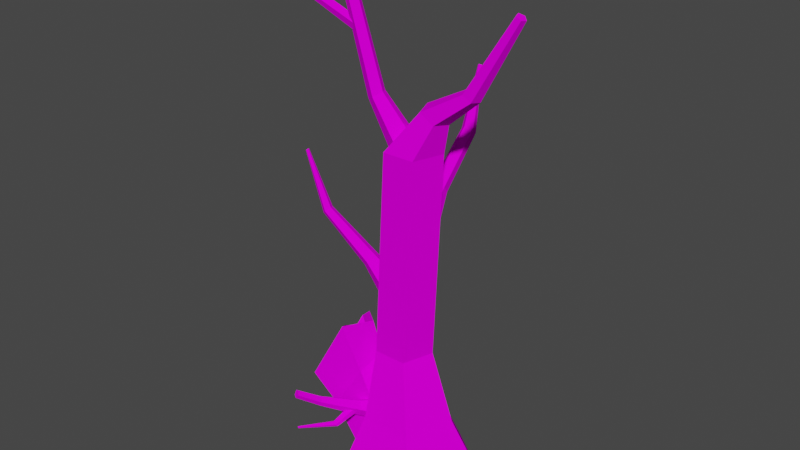 # Source: 02DeadTree.blend  (saved by Blender 2.91.10; exported with 4.5.12 LTS)
import bpy
from mathutils import Matrix  # noqa: F401  (used for matrix-valued properties, if any)

bpy.ops.wm.read_factory_settings(use_empty=True)
scene = bpy.context.scene
scene.name = 'Scene'

# ---- collections
col_collection = bpy.data.collections.new('Collection'); scene.collection.children.link(col_collection)

# ---- images (referenced by path relative to the original .blend; pixels are not part of the script)
import os
ASSET_DIR = os.environ.get("B2B_ASSET_DIR", "")  # directory of the original .blend (textures are referenced by path, not embedded)
HERE = os.path.dirname(os.path.abspath(__file__))  # packed textures are extracted next to this script under _unpacked/

def load_image(name, relpath, width, height, colorspace="sRGB"):
    """Load a texture the original file referenced (path relative to the .blend, or extracted next to this script)."""
    p = next((c for c in (os.path.join(HERE, relpath), os.path.join(ASSET_DIR, relpath)) if relpath and os.path.exists(c)), "")
    if p:
        img = bpy.data.images.load(p, check_existing=True)
        img.name = name
    else:  # same state as the original file: an image datablock whose file is absent (Cycles renders it pink)
        img = bpy.data.images.new(name, width, height)
        img.source = "FILE"
        img.filepath = "//" + (relpath or name)
    img.colorspace_settings.name = colorspace
    return img
img_image_png = load_image('image.png', 'image.png', 1024, 1024, 'sRGB')

# ---- materials (node trees are filled in below, after node groups)
mat_poly_low_tree_pack = bpy.data.materials.new('Poly_low_Tree_Pack')
mat_poly_low_tree_pack.use_transparent_shadow = False
mat_poly_low_tree_pack.roughness = 0.5
mat_poly_low_tree_pack.specular_intensity = 0.0

# ---- material node trees
mat_poly_low_tree_pack.use_nodes = True; mat_poly_low_tree_pack.node_tree.nodes.clear()
_N = mat_poly_low_tree_pack.node_tree.nodes; _L = mat_poly_low_tree_pack.node_tree.links
n0 = _N.new('ShaderNodeBsdfPrincipled'); n0.name = 'Principled BSDF'; n0.location = (10, 300)
n0.distribution = 'GGX'
n0.subsurface_method = 'BURLEY'
n0.inputs[3].default_value = 1.45
n0.inputs[13].default_value = 0.0
n0.inputs[27].default_value = (0.0, 0.0, 0.0, 1.0)
n0.inputs[28].default_value = 1.0
n1 = _N.new('ShaderNodeOutputMaterial'); n1.name = 'Material Output'; n1.location = (300, 300)
n2 = _N.new('ShaderNodeNormalMap'); n2.name = 'Normal Map'; n2.location = (-300, -300)
n2.label = 'Normal/Map'
n2.inputs[0].default_value = 0.0
n3 = _N.new('ShaderNodeTexImage'); n3.name = 'Image Texture'; n3.location = (-300, 600)
n3.image = img_image_png
_L.new(n0.outputs[0], n1.inputs[0])
_L.new(n2.outputs[0], n0.inputs[5])
_L.new(n3.outputs[0], n0.inputs[0])
n1.is_active_output = True

# ---- world
world_world = bpy.data.worlds.new('World'); scene.world = world_world
world_world.use_nodes = True; world_world.node_tree.nodes.clear()
_N = world_world.node_tree.nodes; _L = world_world.node_tree.links
n0 = _N.new('ShaderNodeOutputWorld'); n0.name = 'World Output'; n0.location = (300, 300)
n1 = _N.new('ShaderNodeBackground'); n1.name = 'Background'; n1.location = (10, 300)
n1.inputs[0].default_value = (0.05088, 0.05088, 0.05088, 1.0)
_L.new(n1.outputs[0], n0.inputs[0])
n0.is_active_output = True
world_world.color = (0.05088, 0.05088, 0.05088)
world_world.use_sun_shadow = False
world_world.sun_shadow_jitter_overblur = 0.0

# ---- meshes
me_cylinder_022 = bpy.data.meshes.new('Cylinder.022')
me_cylinder_022.from_pydata([(-1.954, -0.0005364, -56.69), (-1.954, 252.8, -18.95), (52.64, -0.0005364, -17.03), (16.75, 252.8, -5.366), (31.79, -0.0005364, 47.15), (9.605, 252.8, 16.62), (-35.69, -0.0005364, 47.15), (-13.51, 252.8, 16.62), (-56.54, -0.0005364, -17.03), (-20.66, 252.8, -5.366), (-5.039, 52.72, -30.95), (25.17, 52.72, -9.004), (13.63, 52.72, 26.51), (-23.71, 52.72, 26.51), (-35.25, 52.72, -9.004), (13.91, 279.2, -9.632), (22.37, 274.2, -2.485), (19.14, 276.1, 9.078), (8.677, 282.3, 9.078), (5.444, 284.2, -2.485), (40.53, 297.4, -5.469), (45.59, 294.4, -1.199), (43.66, 295.5, 5.71), (37.41, 299.2, 5.71), (35.47, 300.4, -1.199), (72.0, 350.5, -2.768), (74.85, 348.8, -0.3642), (73.76, 349.5, 3.526), (70.24, 351.6, 3.526), (69.15, 352.2, -0.3642), (-6.148, 253.0, 11.09), (-16.03, 248.0, 6.074), (-15.53, 249.9, -5.923), (-5.348, 256.1, -8.323), (0.4512, 258.0, 2.191), (-30.92, 281.7, 6.356), (-36.82, 278.7, 3.359), (-36.53, 279.8, -3.809), (-30.44, 283.5, -5.242), (-26.98, 284.6, 1.039), (-54.13, 376.0, 11.83), (-58.73, 375.0, 9.7), (-58.31, 375.8, 4.614), (-53.45, 377.1, 3.596), (-50.86, 377.2, 8.054), (-41.78, 325.8, 7.974), (-41.83, 320.8, 7.064), (-42.49, 321.4, 1.645), (-42.85, 326.8, 1.916), (-42.41, 329.5, 5.31), (-113.6, 380.3, 9.964), (-115.7, 378.7, 8.766), (-115.7, 379.2, 5.898), (-113.5, 381.0, 5.324), (-112.3, 381.7, 7.838), (-86.36, 344.6, 4.199), (-86.86, 341.7, 7.391), (-88.55, 338.6, 1.288), (-87.4, 342.7, 0.4275), (-88.22, 338.0, 5.592), (-10.43, 135.6, 7.783), (-20.49, 125.1, 1.211), (-20.7, 127.7, -14.51), (-10.77, 139.7, -17.66), (-4.421, 144.6, -3.878), (-37.65, 162.8, 6.283), (-42.24, 158.0, 3.287), (-42.34, 159.2, -3.881), (-37.81, 164.7, -5.315), (-34.91, 166.9, 0.9669), (-87.21, 232.0, 9.416), (-88.42, 231.3, 8.779), (-88.37, 231.5, 7.255), (-87.13, 232.4, 6.95), (-86.41, 232.7, 8.286), (-74.99, 188.5, 7.583), (-71.71, 192.4, 2.09), (-74.97, 189.2, 3.006), (-71.75, 191.1, 9.497), (-69.72, 193.5, 6.102), (-17.03, 188.5, 1.704), (-8.643, 176.2, -9.655), (5.774, 179.3, -8.847), (5.304, 193.4, 3.012), (-3.758, 199.1, 9.532), (-11.28, 215.6, -28.39), (-8.023, 210.8, -32.8), (-0.8608, 212.0, -32.49), (0.3111, 217.5, -27.88), (-6.126, 219.7, -25.35), (-12.14, 284.8, -77.95), (-11.12, 283.8, -79.64), (-8.926, 284.1, -79.45), (-8.589, 285.4, -77.63), (-10.58, 285.8, -76.7), (-9.917, 246.5, -61.89), (-14.3, 243.3, -64.85), (-5.38, 240.7, -68.63), (-4.405, 244.9, -64.23), (-11.49, 239.7, -69.01), (-14.41, 98.89, -26.18), (4.951, 98.89, -12.12), (-2.443, 98.89, 10.64), (-26.37, 98.89, 10.64), (-33.76, 98.89, -12.12), (-67.87, 95.83, -29.62), (-48.37, 104.0, -11.61), (-48.92, 114.1, 20.06), (-79.74, 58.73, 10.79), (-79.05, 61.87, -1.154), (-73.74, 66.61, 1.159), (-69.95, 74.83, 19.61), (-52.21, 111.1, 14.0), (-53.69, 99.25, -9.297), (-67.87, 95.83, -22.13), (-7.084, 53.11, 14.28), (-10.01, 45.8, 10.59), (-26.3, 40.87, 5.001), (-27.38, 56.95, 0.9728), (-13.99, 64.68, 7.059), (-28.87, 54.87, 23.39), (-31.97, 48.87, 22.88), (-37.7, 49.77, 19.38), (-38.14, 56.33, 17.74), (-32.69, 59.48, 20.22), (-50.25, 80.1, 63.91), (-52.31, 77.35, 64.28), (-55.15, 77.88, 62.39), (-54.85, 80.95, 60.85), (-51.82, 82.32, 61.79), (-33.13, 56.11, 27.98), (-31.87, 53.41, 25.04), (-35.88, 53.31, 22.96), (-37.83, 55.95, 25.94), (-36.47, 57.68, 28.78), (-51.86, 52.27, 63.72), (-52.19, 51.45, 63.54), (-52.96, 51.55, 63.09), (-53.11, 52.43, 62.99), (-52.43, 52.88, 63.38), (-39.24, 50.89, 41.77), (-36.77, 49.38, 42.04), (-39.54, 47.18, 38.93), (-40.95, 49.54, 39.85), (-36.96, 47.08, 40.29), (-20.08, 13.08, -31.38), (13.72, 26.68, -22.0), (-4.94, 16.55, 16.43), (-35.22, 9.605, 16.43), (-44.58, 7.457, -13.12), (-56.07, 71.09, -7.213), (-39.9, 61.05, 10.3), (-41.33, 68.73, 10.12), (-35.87, 71.01, -10.56), (-47.9, 75.99, -11.58), (-64.8, 43.81, -5.665), (-57.43, 46.29, 19.14), (-38.64, 78.02, 13.33), (-36.5, 84.78, -7.4), (-51.53, 69.7, -19.49), (-70.59, 70.23, 26.96), (-74.94, 64.28, 6.835), (-47.07, 70.0, 44.75), (-44.93, 67.24, 46.95), (-50.53, 64.32, 44.77), (-50.53, 68.19, 43.4), (-47.07, 63.73, 46.96)], [], [(100, 1, 3, 101), (101, 3, 5, 102), (102, 5, 7, 103), (3, 1, 15, 16), (103, 7, 9, 104), (104, 9, 1, 100), (0, 2, 4, 6, 8), (8, 14, 10, 0), (6, 13, 14, 8), (4, 12, 13, 6), (2, 11, 12, 4), (0, 10, 11, 2), (19, 18, 23, 24), (7, 5, 17, 18), (9, 7, 18, 19), (5, 3, 16, 17), (1, 9, 19, 15), (20, 24, 29, 25), (17, 16, 21, 22), (15, 19, 24, 20), (18, 17, 22, 23), (16, 15, 20, 21), (26, 25, 29, 28, 27), (23, 22, 27, 28), (21, 20, 25, 26), (24, 23, 28, 29), (22, 21, 26, 27), (34, 33, 38, 39), (35, 39, 44, 40), (32, 31, 36, 37), (30, 34, 39, 35), (33, 32, 37, 38), (31, 30, 35, 36), (38, 37, 42, 43), (36, 35, 40, 41), (39, 38, 43, 44), (37, 36, 41, 42), (56, 55, 54, 50), (58, 57, 52, 53), (59, 56, 50, 51), (55, 58, 53, 54), (57, 59, 51, 52), (47, 46, 59, 57), (49, 48, 58, 55), (46, 45, 56, 59), (48, 47, 57, 58), (45, 49, 55, 56), (64, 63, 68, 69), (78, 79, 74, 70), (62, 61, 66, 67), (60, 64, 69, 65), (63, 62, 67, 68), (61, 60, 65, 66), (76, 77, 72, 73), (75, 78, 70, 71), (79, 76, 73, 74), (77, 75, 71, 72), (65, 69, 79, 78), (68, 67, 77, 76), (66, 65, 78, 75), (69, 68, 76, 79), (84, 83, 88, 89), (96, 95, 94, 90), (82, 81, 86, 87), (80, 84, 89, 85), (83, 82, 87, 88), (81, 80, 85, 86), (98, 97, 92, 93), (99, 96, 90, 91), (95, 98, 93, 94), (97, 99, 91, 92), (87, 86, 99, 97), (89, 88, 98, 95), (86, 85, 96, 99), (88, 87, 97, 98), (85, 89, 95, 96), (14, 104, 100, 10), (13, 103, 104, 14), (12, 102, 103, 13), (11, 101, 102, 12), (10, 100, 101, 11), (71, 70, 74, 73, 72), (67, 66, 75, 77), (51, 50, 54, 53, 52), (41, 40, 44, 43, 42), (91, 90, 94, 93, 92), (149, 155, 159, 145), (159, 105, 106, 158), (158, 106, 107, 157), (157, 107, 160, 156), (156, 108, 109, 155), (105, 109, 110, 114), (107, 106, 113, 112), (109, 108, 161, 110), (160, 107, 112, 111), (106, 105, 114, 113), (119, 118, 123, 124), (163, 162, 129, 125), (117, 116, 121, 122), (115, 119, 124, 120), (118, 117, 122, 123), (116, 115, 120, 121), (165, 164, 127, 128), (166, 163, 125, 126), (162, 165, 128, 129), (164, 166, 126, 127), (141, 140, 139, 135), (143, 142, 137, 138), (144, 141, 135, 136), (140, 143, 138, 139), (142, 144, 136, 137), (132, 131, 144, 142), (134, 133, 143, 140), (131, 130, 141, 144), (133, 132, 142, 143), (130, 134, 140, 141), (126, 125, 129, 128, 127), (136, 135, 139, 138, 137), (113, 114, 154, 153), (111, 112, 152, 151), (114, 110, 150, 154), (112, 113, 153, 152), (110, 161, 151, 150), (154, 150, 151, 152), (145, 159, 158, 146), (146, 158, 157, 147), (147, 157, 156, 148), (148, 156, 155, 149), (155, 109, 105, 159), (108, 156, 151, 161), (160, 111, 151, 156), (122, 121, 166, 164), (124, 123, 165, 162), (121, 120, 163, 166), (123, 122, 164, 165), (120, 124, 162, 163), (153, 154, 152)])
me_cylinder_022.polygons.foreach_set('use_smooth', [True] * 137)
_k = set([(0, 2), (0, 8), (0, 10), (1, 3), (1, 9), (1, 15), (1, 100), (2, 4), (2, 11), (3, 5), (3, 16), (3, 101), (4, 6), (4, 12), (5, 7), (5, 17), (5, 102), (6, 8), (6, 13), (7, 9), (7, 18), (7, 103), (8, 14), (9, 19), (9, 104), (10, 11), (10, 14), (10, 100), (11, 12), (11, 101), (12, 13), (12, 102), (13, 14), (13, 103), (14, 104), (15, 16), (15, 19), (15, 20), (16, 17), (16, 21), (17, 18), (17, 22), (18, 19), (18, 23), (19, 24), (20, 21), (20, 24), (20, 25), (21, 22), (21, 26), (22, 23), (22, 27), (23, 24), (23, 28), (24, 29), (25, 26), (25, 29), (26, 27), (27, 28), (28, 29), (30, 31), (30, 34), (30, 35), (31, 32), (31, 36), (32, 33), (32, 37), (33, 34), (33, 38), (34, 39), (35, 36), (35, 39), (35, 40), (36, 37), (36, 41), (37, 38), (37, 42), (38, 39), (38, 43), (39, 44), (40, 41), (40, 44), (41, 42), (42, 43), (43, 44), (45, 46), (45, 49), (45, 56), (46, 47), (46, 59), (47, 48), (47, 57), (48, 49), (48, 58), (49, 55), (50, 51), (50, 54), (50, 56), (51, 52), (51, 59), (52, 53), (52, 57), (53, 54), (53, 58), (54, 55), (55, 56), (55, 58), (56, 59), (57, 58), (57, 59), (60, 61), (60, 64), (60, 65), (61, 62), (61, 66), (62, 63), (62, 67), (63, 64), (63, 68), (64, 69), (65, 66), (65, 69), (65, 78), (66, 67), (66, 75), (67, 68), (67, 77), (68, 69), (68, 76), (69, 79), (70, 71), (70, 74), (70, 78), (71, 72), (71, 75), (72, 73), (72, 77), (73, 74), (73, 76), (74, 79), (75, 77), (75, 78), (76, 77), (76, 79), (78, 79), (80, 81), (80, 84), (80, 85), (81, 82), (81, 86), (82, 83), (82, 87), (83, 84), (83, 88), (84, 89), (85, 86), (85, 89), (85, 96), (86, 87), (86, 99), (87, 88), (87, 97), (88, 89), (88, 98), (89, 95), (90, 91), (90, 94), (90, 96), (91, 92), (91, 99), (92, 93), (92, 97), (93, 94), (93, 98), (94, 95), (95, 96), (95, 98), (96, 99), (97, 98), (97, 99), (100, 101), (100, 104), (101, 102), (102, 103), (103, 104), (105, 106), (105, 109), (105, 114), (105, 159), (106, 107), (106, 113), (106, 158), (107, 112), (107, 157), (107, 160), (108, 109), (108, 156), (108, 161), (109, 110), (109, 155), (110, 114), (110, 150), (110, 161), (111, 112), (111, 151), (111, 160), (112, 113), (112, 152), (113, 114), (113, 153), (114, 154), (115, 116), (115, 119), (115, 120), (116, 117), (116, 121), (117, 118), (117, 122), (118, 119), (118, 123), (119, 124), (120, 121), (120, 124), (120, 163), (121, 122), (121, 166), (122, 123), (122, 164), (123, 124), (123, 165), (124, 162), (125, 126), (125, 129), (125, 163), (126, 127), (126, 166), (127, 128), (127, 164), (128, 129), (128, 165), (129, 162), (130, 131), (130, 134), (130, 141), (131, 132), (131, 144), (132, 133), (132, 142), (133, 134), (133, 143), (134, 140), (135, 136), (135, 139), (135, 141), (136, 137), (136, 144), (137, 138), (137, 142), (138, 139), (138, 143), (139, 140), (140, 141), (140, 143), (141, 144), (142, 143), (142, 144), (145, 146), (145, 149), (145, 159), (146, 147), (146, 158), (147, 148), (147, 157), (148, 149), (148, 156), (149, 155), (150, 151), (150, 154), (151, 152), (151, 156), (151, 161), (152, 153), (152, 154), (153, 154), (155, 156), (155, 159), (156, 157), (156, 160), (157, 158), (158, 159), (162, 163), (162, 165), (163, 166), (164, 165), (164, 166)])
me_cylinder_022.attributes.new('sharp_edge', 'BOOLEAN', 'EDGE').data.foreach_set('value', [ (min(e.vertices), max(e.vertices)) in _k for e in me_cylinder_022.edges])
_uv = me_cylinder_022.uv_layers.new(name='UVMap')
_uv.uv.foreach_set('vector', [0.8254, 0.7443, 0.8252, 0.742, 0.8254, 0.7419, 0.8256, 0.7442, 0.8244, 0.7419, 0.8247, 0.7441, 0.8243, 0.7442, 0.8241, 0.742, 0.8263, 0.7418, 0.8263, 0.7441, 0.826, 0.7441, 0.826, 0.7418, 0.8247, 0.7441, 0.8249, 0.7441, 0.8248, 0.7445, 0.8247, 0.7444, 0.8274, 0.7426, 0.8276, 0.7447, 0.8273, 0.7448, 0.8271, 0.7427, 0.8251, 0.7443, 0.8249, 0.742, 0.8252, 0.742, 0.8254, 0.7443, 0.8286, 0.7406, 0.8286, 0.7416, 0.8277, 0.7419, 0.8271, 0.7411, 0.8277, 0.7403, 0.825, 0.7458, 0.8252, 0.745, 0.8257, 0.7449, 0.826, 0.7457, 0.8239, 0.7455, 0.8233, 0.7453, 0.8233, 0.7447, 0.8239, 0.7445, 0.8271, 0.7404, 0.8267, 0.7411, 0.8261, 0.7411, 0.8261, 0.7403, 0.8242, 0.7403, 0.8243, 0.7412, 0.8237, 0.7413, 0.8233, 0.7405, 0.8249, 0.7404, 0.8246, 0.7412, 0.8243, 0.7412, 0.8242, 0.7403, 0.8283, 0.7433, 0.8282, 0.7433, 0.8282, 0.7428, 0.8283, 0.7428, 0.826, 0.7441, 0.8263, 0.7441, 0.8264, 0.7444, 0.8262, 0.7445, 0.8284, 0.7439, 0.828, 0.7438, 0.8282, 0.7433, 0.8283, 0.7433, 0.8243, 0.7442, 0.8247, 0.7441, 0.8247, 0.7444, 0.8245, 0.7445, 0.8252, 0.742, 0.8249, 0.742, 0.8251, 0.7415, 0.8253, 0.7415, 0.8256, 0.7412, 0.8255, 0.7412, 0.8259, 0.7403, 0.8259, 0.7403, 0.828, 0.7458, 0.8279, 0.7458, 0.8279, 0.7454, 0.828, 0.7455, 0.8253, 0.7415, 0.8251, 0.7415, 0.8255, 0.7412, 0.8256, 0.7412, 0.8262, 0.7445, 0.8264, 0.7444, 0.8267, 0.7448, 0.8266, 0.7448, 0.8254, 0.7416, 0.8253, 0.7415, 0.8256, 0.7412, 0.8257, 0.7412, 0.8291, 0.7418, 0.8291, 0.7418, 0.8291, 0.7419, 0.829, 0.7419, 0.829, 0.7418, 0.8266, 0.7448, 0.8267, 0.7448, 0.8271, 0.7456, 0.827, 0.7456, 0.8257, 0.7412, 0.8256, 0.7412, 0.8259, 0.7403, 0.826, 0.7404, 0.8283, 0.7428, 0.8282, 0.7428, 0.8283, 0.7419, 0.8284, 0.742, 0.829, 0.7411, 0.8291, 0.7411, 0.8291, 0.7418, 0.829, 0.7418, 0.8288, 0.7459, 0.8286, 0.7459, 0.8287, 0.7454, 0.8288, 0.7454, 0.8289, 0.7454, 0.8288, 0.7454, 0.8289, 0.744, 0.8289, 0.744, 0.8291, 0.7418, 0.8293, 0.7418, 0.8293, 0.7423, 0.8292, 0.7423, 0.8289, 0.7459, 0.8288, 0.7459, 0.8288, 0.7454, 0.8289, 0.7454, 0.8286, 0.7459, 0.8285, 0.7459, 0.8284, 0.7454, 0.8285, 0.7454, 0.8285, 0.7419, 0.8287, 0.742, 0.8285, 0.7425, 0.8284, 0.7425, 0.8285, 0.7454, 0.8284, 0.7454, 0.8286, 0.744, 0.8286, 0.744, 0.8284, 0.7425, 0.8285, 0.7425, 0.8287, 0.7439, 0.8286, 0.744, 0.8288, 0.7454, 0.8287, 0.7454, 0.8288, 0.744, 0.8289, 0.744, 0.8292, 0.7423, 0.8293, 0.7423, 0.8293, 0.7438, 0.8292, 0.7438, 0.8274, 0.7454, 0.8275, 0.7454, 0.8275, 0.7461, 0.8275, 0.7461, 0.8246, 0.7452, 0.8245, 0.7452, 0.8248, 0.7445, 0.8248, 0.7445, 0.8239, 0.7452, 0.824, 0.7452, 0.8242, 0.7459, 0.8242, 0.7459, 0.8275, 0.7454, 0.8276, 0.7454, 0.8276, 0.7461, 0.8275, 0.7461, 0.8292, 0.741, 0.8291, 0.741, 0.8292, 0.7403, 0.8292, 0.7403, 0.8273, 0.7454, 0.8274, 0.7454, 0.8274, 0.7461, 0.8274, 0.7461, 0.8248, 0.7458, 0.8248, 0.7458, 0.8246, 0.7452, 0.8246, 0.7452, 0.8241, 0.7445, 0.8242, 0.7446, 0.824, 0.7452, 0.8239, 0.7452, 0.8248, 0.7458, 0.8247, 0.7459, 0.8245, 0.7452, 0.8246, 0.7452, 0.8242, 0.7446, 0.8242, 0.7446, 0.824, 0.7453, 0.824, 0.7452, 0.8278, 0.7454, 0.8276, 0.7454, 0.8277, 0.745, 0.8278, 0.7449, 0.8285, 0.7445, 0.8277, 0.7444, 0.8277, 0.7438, 0.8278, 0.7438, 0.8291, 0.7438, 0.8289, 0.7438, 0.8289, 0.7432, 0.829, 0.7432, 0.828, 0.7454, 0.8278, 0.7454, 0.8278, 0.7449, 0.8279, 0.745, 0.8287, 0.742, 0.8289, 0.7419, 0.8289, 0.7425, 0.8288, 0.7426, 0.8292, 0.7458, 0.8289, 0.7458, 0.8291, 0.7452, 0.8292, 0.7452, 0.8282, 0.7438, 0.829, 0.7429, 0.8288, 0.7438, 0.8287, 0.7438, 0.8291, 0.7435, 0.8285, 0.7445, 0.8291, 0.744, 0.8292, 0.744, 0.8277, 0.7444, 0.8282, 0.7438, 0.8276, 0.7438, 0.8277, 0.7438, 0.829, 0.7429, 0.8291, 0.7435, 0.829, 0.7419, 0.8291, 0.7419, 0.8279, 0.745, 0.8278, 0.7449, 0.8277, 0.7444, 0.8285, 0.7445, 0.8288, 0.7426, 0.8289, 0.7425, 0.829, 0.7429, 0.8282, 0.7438, 0.8292, 0.7452, 0.8291, 0.7452, 0.8285, 0.7445, 0.8291, 0.7435, 0.8278, 0.7449, 0.8277, 0.745, 0.8282, 0.7438, 0.8277, 0.7444, 0.828, 0.7438, 0.8279, 0.7438, 0.8278, 0.7432, 0.8279, 0.7432, 0.8273, 0.7448, 0.8274, 0.7448, 0.8275, 0.7454, 0.8274, 0.7454, 0.8279, 0.7459, 0.8276, 0.746, 0.8278, 0.7455, 0.8279, 0.7454, 0.8273, 0.746, 0.8271, 0.746, 0.8272, 0.7454, 0.8273, 0.7454, 0.8279, 0.7438, 0.8276, 0.7438, 0.8277, 0.7432, 0.8278, 0.7432, 0.8281, 0.7439, 0.8283, 0.7439, 0.8282, 0.7445, 0.8281, 0.7445, 0.8277, 0.7425, 0.8276, 0.7425, 0.828, 0.7419, 0.828, 0.742, 0.828, 0.7451, 0.8281, 0.7451, 0.8283, 0.7457, 0.8283, 0.7457, 0.8274, 0.7448, 0.8275, 0.7448, 0.8275, 0.7454, 0.8275, 0.7454, 0.8234, 0.7455, 0.8235, 0.7455, 0.8235, 0.7462, 0.8235, 0.7462, 0.8234, 0.7461, 0.8233, 0.7461, 0.8233, 0.7455, 0.8234, 0.7455, 0.8279, 0.7432, 0.8278, 0.7432, 0.8277, 0.7425, 0.8278, 0.7425, 0.8281, 0.7445, 0.8282, 0.7445, 0.8281, 0.7451, 0.828, 0.7451, 0.8278, 0.7432, 0.8277, 0.7432, 0.8276, 0.7425, 0.8277, 0.7425, 0.8273, 0.7454, 0.8272, 0.7454, 0.8273, 0.7448, 0.8273, 0.7448, 0.8252, 0.745, 0.8251, 0.7443, 0.8254, 0.7443, 0.8257, 0.7449, 0.8276, 0.7419, 0.8274, 0.7426, 0.8271, 0.7427, 0.8271, 0.7421, 0.8267, 0.7411, 0.8263, 0.7418, 0.826, 0.7418, 0.8261, 0.7411, 0.8243, 0.7412, 0.8244, 0.7419, 0.8241, 0.742, 0.8237, 0.7413, 0.8246, 0.7412, 0.8246, 0.7419, 0.8244, 0.7419, 0.8243, 0.7412, 0.8237, 0.7455, 0.8237, 0.7456, 0.8236, 0.7456, 0.8236, 0.7456, 0.8236, 0.7455, 0.829, 0.7432, 0.8289, 0.7432, 0.8291, 0.7435, 0.829, 0.7429, 0.8275, 0.7448, 0.8276, 0.7448, 0.8276, 0.7449, 0.8275, 0.7449, 0.8275, 0.7448, 0.8238, 0.7455, 0.8238, 0.7456, 0.8238, 0.7456, 0.8237, 0.7456, 0.8238, 0.7455, 0.8249, 0.7446, 0.8248, 0.7446, 0.8248, 0.7445, 0.8248, 0.7445, 0.8249, 0.7445, 0.8195, 0.7428, 0.8197, 0.7417, 0.8203, 0.7413, 0.82, 0.7431, 0.8203, 0.7413, 0.8203, 0.7405, 0.8213, 0.7402, 0.821, 0.7413, 0.8227, 0.7436, 0.8231, 0.7446, 0.8223, 0.7444, 0.8221, 0.7435, 0.8221, 0.7435, 0.8223, 0.7444, 0.8213, 0.744, 0.8214, 0.7433, 0.8241, 0.7449, 0.8241, 0.7457, 0.8236, 0.7457, 0.8234, 0.7451, 0.8238, 0.833, 0.8244, 0.832, 0.8245, 0.8322, 0.824, 0.833, 0.8253, 0.8335, 0.8244, 0.8339, 0.8245, 0.8337, 0.8251, 0.8334, 0.8244, 0.832, 0.825, 0.832, 0.8249, 0.8322, 0.8245, 0.8322, 0.8253, 0.8322, 0.8253, 0.8335, 0.8251, 0.8334, 0.8251, 0.8324, 0.8244, 0.8339, 0.8238, 0.833, 0.824, 0.833, 0.8245, 0.8337, 0.8236, 0.7463, 0.8235, 0.7459, 0.8238, 0.7457, 0.8238, 0.7459, 0.8212, 0.7452, 0.8211, 0.7452, 0.8211, 0.7446, 0.8212, 0.7447, 0.8206, 0.7447, 0.8211, 0.7446, 0.8208, 0.7452, 0.8206, 0.7452, 0.824, 0.7464, 0.8236, 0.7463, 0.8238, 0.7459, 0.824, 0.7459, 0.8254, 0.7425, 0.8258, 0.7423, 0.8258, 0.7429, 0.8256, 0.7429, 0.8253, 0.7402, 0.8255, 0.7403, 0.8253, 0.7409, 0.8251, 0.7409, 0.8256, 0.7437, 0.8257, 0.7437, 0.8255, 0.7443, 0.8254, 0.7443, 0.8252, 0.7417, 0.8253, 0.7417, 0.8255, 0.7423, 0.8254, 0.7423, 0.8255, 0.7437, 0.8256, 0.7437, 0.8254, 0.7443, 0.8254, 0.7442, 0.8207, 0.7461, 0.8209, 0.746, 0.8211, 0.7466, 0.821, 0.7466, 0.8254, 0.7446, 0.8254, 0.7446, 0.8256, 0.7453, 0.8256, 0.7453, 0.8241, 0.7463, 0.824, 0.7464, 0.8242, 0.7457, 0.8242, 0.7457, 0.8255, 0.7406, 0.8256, 0.7406, 0.8257, 0.7413, 0.8257, 0.7413, 0.8241, 0.7463, 0.8241, 0.7463, 0.8242, 0.7457, 0.8242, 0.7457, 0.8212, 0.7447, 0.8213, 0.7446, 0.8213, 0.7453, 0.8213, 0.7453, 0.8228, 0.7459, 0.8229, 0.7459, 0.8229, 0.7463, 0.8228, 0.7463, 0.8212, 0.7453, 0.8213, 0.7453, 0.8213, 0.7457, 0.8212, 0.7457, 0.8256, 0.7402, 0.8257, 0.7403, 0.8256, 0.7406, 0.8255, 0.7406, 0.8242, 0.7466, 0.8241, 0.7467, 0.824, 0.7464, 0.8241, 0.7463, 0.8255, 0.7443, 0.8256, 0.7443, 0.8254, 0.7446, 0.8254, 0.7446, 0.8261, 0.8384, 0.8261, 0.8385, 0.826, 0.8385, 0.826, 0.8384, 0.826, 0.8384, 0.823, 0.7446, 0.8231, 0.7446, 0.8231, 0.7446, 0.823, 0.7446, 0.823, 0.7446, 0.8224, 0.8336, 0.8216, 0.8332, 0.8221, 0.832, 0.8224, 0.832, 0.8224, 0.8327, 0.823, 0.832, 0.823, 0.8335, 0.823, 0.8337, 0.8275, 0.8342, 0.8267, 0.8335, 0.8272, 0.8328, 0.8275, 0.8328, 0.8275, 0.833, 0.8281, 0.8328, 0.8281, 0.8343, 0.8279, 0.8343, 0.8253, 0.832, 0.8255, 0.832, 0.8255, 0.8332, 0.8253, 0.8328, 0.8217, 0.8336, 0.822, 0.8336, 0.822, 0.834, 0.8219, 0.8341, 0.82, 0.7431, 0.8203, 0.7413, 0.821, 0.7413, 0.821, 0.7434, 0.8229, 0.7416, 0.8227, 0.7436, 0.8221, 0.7435, 0.8217, 0.7417, 0.825, 0.7436, 0.8254, 0.7455, 0.8246, 0.7452, 0.8244, 0.7441, 0.824, 0.7438, 0.8241, 0.7449, 0.8234, 0.7451, 0.8232, 0.744, 0.8197, 0.7417, 0.8198, 0.7411, 0.8203, 0.7405, 0.8203, 0.7413, 0.8258, 0.8344, 0.8255, 0.8337, 0.826, 0.833, 0.826, 0.8343, 0.8224, 0.8328, 0.8224, 0.8327, 0.823, 0.8337, 0.8224, 0.8336, 0.8206, 0.7452, 0.8208, 0.7452, 0.8209, 0.746, 0.8207, 0.7461, 0.8255, 0.7429, 0.8256, 0.7429, 0.8256, 0.7437, 0.8255, 0.7437, 0.8251, 0.7409, 0.8253, 0.7409, 0.8253, 0.7417, 0.8252, 0.7417, 0.8256, 0.7429, 0.8258, 0.7429, 0.8257, 0.7437, 0.8256, 0.7437, 0.8212, 0.7461, 0.8211, 0.746, 0.8211, 0.7452, 0.8212, 0.7452, 0.8216, 0.8339, 0.8217, 0.8336, 0.8219, 0.8341])
me_cylinder_022.materials.append(mat_poly_low_tree_pack)
me_cylinder_022.use_remesh_fix_poles = True
me_cylinder_022.use_remesh_preserve_attributes = False
me_cylinder_022.use_mirror_vertex_groups = False
me_cylinder_022.update()
me_cylinder_022.normals_split_custom_set([tuple(v) for v in zip(*[iter([0.5878, -0.009577, -0.809, 0.5878, -0.009577, -0.809, 0.5878, -0.009577, -0.809, 0.5878, -0.009577, -0.809, 0.9475, -0.08614, 0.3079, 0.9475, -0.08614, 0.3079, 0.9475, -0.08614, 0.3079, 0.9475, -0.08614, 0.3079, -1.348e-07, -0.03883, 0.9992, -1.348e-07, -0.03883, 0.9992, -1.348e-07, -0.03883, 0.9992, -1.348e-07, -0.03883, 0.9992, 0.5979, -0.0647, -0.799, 0.5979, -0.0647, -0.799, 0.5979, -0.0647, -0.799, 0.5979, -0.0647, -0.799, -0.9489, 0.0673, 0.3083, -0.9489, 0.0673, 0.3083, -0.9489, 0.0673, 0.3083, -0.9489, 0.0673, 0.3083, -0.5856, 0.08524, -0.8061, -0.5856, 0.08524, -0.8061, -0.5856, 0.08524, -0.8061, -0.5856, 0.08524, -0.8061, 0.0, -1.0, -5.944e-13, 0.0, -1.0, -5.944e-13, 0.0, -1.0, -5.944e-13, 0.0, -1.0, -5.944e-13, 0.0, -1.0, -5.944e-13, -0.5529, 0.3392, -0.7611, -0.5529, 0.3392, -0.7611, -0.5529, 0.3392, -0.7611, -0.5529, 0.3392, -0.7611, -0.9012, 0.3195, 0.2928, -0.9012, 0.3195, 0.2928, -0.9012, 0.3195, 0.2928, -0.9012, 0.3195, 0.2928, 4.114e-08, 0.3646, 0.9312, 4.114e-08, 0.3646, 0.9312, 4.114e-08, 0.3646, 0.9312, 4.114e-08, 0.3646, 0.9312, 0.8678, 0.4092, 0.282, 0.8678, 0.4092, 0.282, 0.8678, 0.4092, 0.282, 0.8678, 0.4092, 0.282, 0.5401, 0.3945, -0.7434, 0.5401, 0.3945, -0.7434, 0.5401, 0.3945, -0.7434, 0.5401, 0.3945, -0.7434, -0.4652, 0.8431, 0.2696, -0.4652, 0.8431, 0.2696, -0.4652, 0.8431, 0.2696, -0.4652, 0.8431, 0.2696, 0.04585, 0.2485, 0.9675, 0.04585, 0.2485, 0.9675, 0.04585, 0.2485, 0.9675, 0.04585, 0.2485, 0.9675, -0.7458, 0.6109, 0.2655, -0.7458, 0.6109, 0.2655, -0.7458, 0.6109, 0.2655, -0.7458, 0.6109, 0.2655, 0.9131, -0.2781, 0.2983, 0.9131, -0.2781, 0.2983, 0.9131, -0.2781, 0.2983, 0.9131, -0.2781, 0.2983, -0.4682, 0.4938, -0.7328, -0.4682, 0.4938, -0.7328, -0.4682, 0.4938, -0.7328, -0.4682, 0.4938, -0.7328, -0.4874, 0.3297, -0.8085, -0.4874, 0.3297, -0.8085, -0.4874, 0.3297, -0.8085, -0.4874, 0.3297, -0.8085, 0.618, -0.7293, 0.2935, 0.618, -0.7293, 0.2935, 0.618, -0.7293, 0.2935, 0.618, -0.7293, 0.2935, -0.2861, 0.5917, -0.7537, -0.2861, 0.5917, -0.7537, -0.2861, 0.5917, -0.7537, -0.2861, 0.5917, -0.7537, 0.05837, 0.09858, 0.9934, 0.05837, 0.09858, 0.9934, 0.05837, 0.09858, 0.9934, 0.05837, 0.09858, 0.9934, 0.4193, -0.4312, -0.7989, 0.4193, -0.4312, -0.7989, 0.4193, -0.4312, -0.7989, 0.4193, -0.4312, -0.7989, 0.5095, 0.8604, -4.242e-06, 0.5095, 0.8604, -4.242e-06, 0.5095, 0.8604, -4.242e-06, 0.5095, 0.8604, -4.242e-06, 0.5095, 0.8604, -4.242e-06, 0.01801, 0.03042, 0.9994, 0.01801, 0.03042, 0.9994, 0.01801, 0.03042, 0.9994, 0.01801, 0.03042, 0.9994, 0.5235, -0.2689, -0.8085, 0.5235, -0.2689, -0.8085, 0.5235, -0.2689, -0.8085, 0.5235, -0.2689, -0.8085, -0.7998, 0.5147, 0.3088, -0.7998, 0.5147, 0.3088, -0.7998, 0.5147, 0.3088, -0.7998, 0.5147, 0.3088, 0.8358, -0.4539, 0.3088, 0.8358, -0.4539, 0.3088, 0.8358, -0.4539, 0.3088, 0.8358, -0.4539, 0.3088, 0.6284, 0.6268, -0.4607, 0.6284, 0.6268, -0.4607, 0.6284, 0.6268, -0.4607, 0.6284, 0.6268, -0.4607, 0.7414, 0.143, 0.6556, 0.7414, 0.143, 0.6556, 0.7414, 0.143, 0.6556, 0.7414, 0.143, 0.6556, -0.8163, -0.5642, -0.1237, -0.8163, -0.5642, -0.1237, -0.8163, -0.5642, -0.1237, -0.8163, -0.5642, -0.1237, 0.4989, 0.5427, 0.6757, 0.4989, 0.5427, 0.6757, 0.4989, 0.5427, 0.6757, 0.4989, 0.5427, 0.6757, -0.1912, -0.065, -0.9794, -0.1912, -0.065, -0.9794, -0.1912, -0.065, -0.9794, -0.1912, -0.065, -0.9794, -0.3745, -0.1733, 0.9109, -0.3745, -0.1733, 0.9109, -0.3745, -0.1733, 0.9109, -0.3745, -0.1733, 0.9109, -0.233, 0.03342, -0.9719, -0.233, 0.03342, -0.9719, -0.233, 0.03342, -0.9719, -0.233, 0.03342, -0.9719, -0.3882, -0.1482, 0.9096, -0.3882, -0.1482, 0.9096, -0.3882, -0.1482, 0.9096, -0.3882, -0.1482, 0.9096, 0.8303, 0.2514, -0.4974, 0.8303, 0.2514, -0.4974, 0.8303, 0.2514, -0.4974, 0.8303, 0.2514, -0.4974, -0.9727, -0.2141, -0.08948, -0.9727, -0.2141, -0.08948, -0.9727, -0.2141, -0.08948, -0.9727, -0.2141, -0.08948, 0.6855, 0.4277, 0.5892, 0.6855, 0.4277, 0.5892, 0.6855, 0.4277, 0.5892, 0.6855, 0.4277, 0.5892, -0.2813, -0.0746, -0.9567, -0.2813, -0.0746, -0.9567, -0.2813, -0.0746, -0.9567, -0.2813, -0.0746, -0.9567, -0.3311, -0.2913, 0.8975, -0.3311, -0.2913, 0.8975, -0.3311, -0.2913, 0.8975, -0.3311, -0.2913, 0.8975, 0.6969, 0.534, -0.4788, 0.6969, 0.534, -0.4788, 0.6969, 0.534, -0.4788, 0.6969, 0.534, -0.4788, -0.8312, -0.5537, -0.04983, -0.8312, -0.5537, -0.04983, -0.8312, -0.5537, -0.04983, -0.8312, -0.5537, -0.04983, -0.3449, -0.9351, -0.08148, -0.3449, -0.9351, -0.08148, -0.3449, -0.9351, -0.08148, -0.3449, -0.9351, -0.08148, 0.2873, 0.7765, -0.5608, 0.2873, 0.7765, -0.5608, 0.2873, 0.7765, -0.5608, 0.2873, 0.7765, -0.5608, -0.1212, -0.2772, 0.9531, -0.1212, -0.2772, 0.9531, -0.1212, -0.2772, 0.9531, -0.1212, -0.2772, 0.9531, -0.002298, -0.06213, -0.9981, -0.002298, -0.06213, -0.9981, -0.002298, -0.06213, -0.9981, -0.002298, -0.06213, -0.9981, 0.2118, 0.6514, 0.7286, 0.2118, 0.6514, 0.7286, 0.2118, 0.6514, 0.7286, 0.2118, 0.6514, 0.7286, 0.468, 0.7431, -0.4783, 0.468, 0.7431, -0.4783, 0.468, 0.7431, -0.4783, 0.468, 0.7431, -0.4783, 0.7215, 0.273, 0.6364, 0.7215, 0.273, 0.6364, 0.7215, 0.273, 0.6364, 0.7215, 0.273, 0.6364, -0.8342, -0.5459, -0.07835, -0.8342, -0.5459, -0.07835, -0.8342, -0.5459, -0.07835, -0.8342, -0.5459, -0.07835, 0.5019, 0.5388, 0.6766, 0.5019, 0.5388, 0.6766, 0.5019, 0.5388, 0.6766, 0.5019, 0.5388, 0.6766, -0.3675, 0.06072, -0.928, -0.3675, 0.06072, -0.928, -0.3675, 0.06072, -0.928, -0.3675, 0.06072, -0.928, -0.3171, -0.2667, 0.9101, -0.3171, -0.2667, 0.9101, -0.3171, -0.2667, 0.9101, -0.3171, -0.2667, 0.9101, -0.2711, 0.01154, -0.9625, -0.2711, 0.01154, -0.9625, -0.2711, 0.01154, -0.9625, -0.2711, 0.01154, -0.9625, -0.4028, -0.151, 0.9027, -0.4028, -0.151, 0.9027, -0.4028, -0.151, 0.9027, -0.4028, -0.151, 0.9027, 0.7873, 0.3634, -0.4981, 0.7873, 0.3634, -0.4981, 0.7873, 0.3634, -0.4981, 0.7873, 0.3634, -0.4981, -0.9531, -0.2966, -0.06005, -0.9531, -0.2966, -0.06005, -0.9531, -0.2966, -0.06005, -0.9531, -0.2966, -0.06005, 0.5074, 0.5336, 0.6766, 0.5074, 0.5336, 0.6766, 0.5074, 0.5336, 0.6766, 0.5074, 0.5336, 0.6766, -0.245, -0.04265, -0.9686, -0.245, -0.04265, -0.9686, -0.245, -0.04265, -0.9686, -0.245, -0.04265, -0.9686, -0.2202, -0.3659, 0.9042, -0.2202, -0.3659, 0.9042, -0.2202, -0.3659, 0.9042, -0.2202, -0.3659, 0.9042, 0.4907, 0.7311, -0.474, 0.4907, 0.7311, -0.474, 0.4907, 0.7311, -0.474, 0.4907, 0.7311, -0.474, 0.5931, 0.6956, 0.4055, 0.5931, 0.6956, 0.4055, 0.5931, 0.6956, 0.4055, 0.5931, 0.6956, 0.4055, -0.671, 0.2533, 0.6969, -0.671, 0.2533, 0.6969, -0.671, 0.2533, 0.6969, -0.671, 0.2533, 0.6969, 0.1508, -0.5551, -0.818, 0.1508, -0.5551, -0.818, 0.1508, -0.5551, -0.818, 0.1508, -0.5551, -0.818, -0.7049, 0.5891, 0.3951, -0.7049, 0.5891, 0.3951, -0.7049, 0.5891, 0.3951, -0.7049, 0.5891, 0.3951, 0.9883, 0.0754, -0.1322, 0.9883, 0.0754, -0.1322, 0.9883, 0.0754, -0.1322, 0.9883, 0.0754, -0.1322, -0.8876, -0.2451, -0.39, -0.8876, -0.2451, -0.39, -0.8876, -0.2451, -0.39, -0.8876, -0.2451, -0.39, 0.9736, 0.02426, -0.2268, 0.9736, 0.02426, -0.2268, 0.9736, 0.02426, -0.2268, 0.9736, 0.02426, -0.2268, -0.8693, -0.1081, -0.4823, -0.8693, -0.1081, -0.4823, -0.8693, -0.1081, -0.4823, -0.8693, -0.1081, -0.4823, 0.4492, 0.3221, 0.8333, 0.4492, 0.3221, 0.8333, 0.4492, 0.3221, 0.8333, 0.4492, 0.3221, 0.8333, 0.1051, -0.2334, -0.9667, 0.1051, -0.2334, -0.9667, 0.1051, -0.2334, -0.9667, 0.1051, -0.2334, -0.9667, 0.158, -0.7637, -0.626, 0.158, -0.7637, -0.626, 0.158, -0.7637, -0.626, 0.158, -0.7637, -0.626, 0.4417, 0.7436, 0.5019, 0.4417, 0.7436, 0.5019, 0.4417, 0.7436, 0.5019, 0.4417, 0.7436, 0.5019, -0.8852, -0.402, -0.2342, -0.8852, -0.402, -0.2342, -0.8852, -0.402, -0.2342, -0.8852, -0.402, -0.2342, 0.9835, -0.05901, -0.171, 0.9835, -0.05901, -0.171, 0.9835, -0.05901, -0.171, 0.9835, -0.05901, -0.171, -0.7047, 0.5353, 0.4657, -0.7047, 0.5353, 0.4657, -0.7047, 0.5353, 0.4657, -0.7047, 0.5353, 0.4657, -0.5874, -0.03562, -0.8085, -0.5874, -0.03562, -0.8085, -0.5874, -0.03562, -0.8085, -0.5874, -0.03562, -0.8085, -0.9498, 0.0513, 0.3086, -0.9498, 0.0513, 0.3086, -0.9498, 0.0513, 0.3086, -0.9498, 0.0513, 0.3086, 1.224e-07, 0.325, 0.9457, 1.224e-07, 0.325, 0.9457, 1.224e-07, 0.325, 0.9457, 1.224e-07, 0.325, 0.9457, 0.8714, 0.4006, 0.2831, 0.8714, 0.4006, 0.2831, 0.8714, 0.4006, 0.2831, 0.8714, 0.4006, 0.2831, 0.5761, 0.1988, -0.7929, 0.5761, 0.1988, -0.7929, 0.5761, 0.1988, -0.7929, 0.5761, 0.1988, -0.7929, -0.549, 0.8276, 0.1169, -0.549, 0.8276, 0.1169, -0.549, 0.8276, 0.1169, -0.549, 0.8276, 0.1169, -0.549, 0.8276, 0.1169, -0.6851, -0.7195, -0.1138, -0.6851, -0.7195, -0.1138, -0.6851, -0.7195, -0.1138, -0.6851, -0.7195, -0.1138, -0.6339, 0.7645, 0.1169, -0.6339, 0.7645, 0.1169, -0.6339, 0.7645, 0.1169, -0.6339, 0.7645, 0.1169, -0.6339, 0.7645, 0.1169, -0.2462, 0.9621, 0.1169, -0.2462, 0.9621, 0.1169, -0.2462, 0.9621, 0.1169, -0.2462, 0.9621, 0.1169, -0.2462, 0.9621, 0.1169, -0.08522, 0.8276, -0.5548, -0.08522, 0.8276, -0.5548, -0.08522, 0.8276, -0.5548, -0.08522, 0.8276, -0.5548, -0.08522, 0.8276, -0.5548, -0.5669, -0.1463, -0.8107, -0.5669, -0.1463, -0.8107, -0.5669, -0.1463, -0.8107, -0.5669, -0.1463, -0.8107, 0.6024, 0.1257, -0.7882, 0.6024, 0.1257, -0.7882, 0.6024, 0.1257, -0.7882, 0.6024, 0.1257, -0.7882, 0.9282, 0.3712, 0.02416, 0.9282, 0.3712, 0.02416, 0.9282, 0.3712, 0.02416, 0.9282, 0.3712, 0.02416, 0.4045, -0.06305, 0.9124, 0.4045, -0.06305, 0.9124, 0.4045, -0.06305, 0.9124, 0.4045, -0.06305, 0.9124, -0.6435, -0.7584, 0.1033, -0.6435, -0.7584, 0.1033, -0.6435, -0.7584, 0.1033, -0.6435, -0.7584, 0.1033, -0.8612, 0.4404, 0.2538, -0.8612, 0.4404, 0.2538, -0.8612, 0.4404, 0.2538, -0.8612, 0.4404, 0.2538, -0.5593, 0.773, -0.2996, -0.5593, 0.773, -0.2996, -0.5593, 0.773, -0.2996, -0.5593, 0.773, -0.2996, -0.694, 0.7053, 0.1447, -0.694, 0.7053, 0.1447, -0.694, 0.7053, 0.1447, -0.694, 0.7053, 0.1447, -0.8595, 0.4581, 0.2267, -0.8595, 0.4581, 0.2267, -0.8595, 0.4581, 0.2267, -0.8595, 0.4581, 0.2267, -0.4582, 0.8718, 0.1733, -0.4582, 0.8718, 0.1733, -0.4582, 0.8718, 0.1733, -0.4582, 0.8718, 0.1733, -0.4069, 0.8845, -0.2281, -0.4069, 0.8845, -0.2281, -0.4069, 0.8845, -0.2281, -0.4069, 0.8845, -0.2281, 0.8464, 0.516, -0.1314, 0.8464, 0.516, -0.1314, 0.8464, 0.516, -0.1314, 0.8464, 0.516, -0.1314, -0.001337, -0.9128, 0.4083, -0.001337, -0.9128, 0.4083, -0.001337, -0.9128, 0.4083, -0.001337, -0.9128, 0.4083, 0.3215, 0.6534, 0.6854, 0.3215, 0.6534, 0.6854, 0.3215, 0.6534, 0.6854, 0.3215, 0.6534, 0.6854, -0.8232, -0.1894, -0.5353, -0.8232, -0.1894, -0.5353, -0.8232, -0.1894, -0.5353, -0.8232, -0.1894, -0.5353, 0.3591, -0.4256, 0.8306, 0.3591, -0.4256, 0.8306, 0.3591, -0.4256, 0.8306, 0.3591, -0.4256, 0.8306, -0.9759, -0.04681, -0.2133, -0.9759, -0.04681, -0.2133, -0.9759, -0.04681, -0.2133, -0.9759, -0.04681, -0.2133, 0.7053, -0.4392, 0.5564, 0.7053, -0.4392, 0.5564, 0.7053, -0.4392, 0.5564, 0.7053, -0.4392, 0.5564, -0.1656, 0.7763, -0.6082, -0.1656, 0.7763, -0.6082, -0.1656, 0.7763, -0.6082, -0.1656, 0.7763, -0.6082, -0.4403, -0.7647, 0.4705, -0.4403, -0.7647, 0.4705, -0.4403, -0.7647, 0.4705, -0.4403, -0.7647, 0.4705, 0.5217, 0.8159, 0.2491, 0.5217, 0.8159, 0.2491, 0.5217, 0.8159, 0.2491, 0.5217, 0.8159, 0.2491, -0.8564, -0.3057, -0.4161, -0.8564, -0.3057, -0.4161, -0.8564, -0.3057, -0.4161, -0.8564, -0.3057, -0.4161, 0.7014, -0.4569, 0.5471, 0.7014, -0.4569, 0.5471, 0.7014, -0.4569, 0.5471, 0.7014, -0.4569, 0.5471, -0.3673, 0.879, -0.304, -0.3673, 0.879, -0.304, -0.3673, 0.879, -0.304, -0.3673, 0.879, -0.304, -0.1186, -0.9868, 0.1102, -0.1186, -0.9868, 0.1102, -0.1186, -0.9868, 0.1102, -0.1186, -0.9868, 0.1102, 0.1693, -0.9308, -0.324, 0.1693, -0.9308, -0.324, 0.1693, -0.9308, -0.324, 0.1693, -0.9308, -0.324, -0.7912, 0.5995, 0.1208, -0.7912, 0.5995, 0.1208, -0.7912, 0.5995, 0.1208, -0.7912, 0.5995, 0.1208, 0.9627, -0.04424, 0.2668, 0.9627, -0.04424, 0.2668, 0.9627, -0.04424, 0.2668, 0.9627, -0.04424, 0.2668, -0.8818, -0.3287, -0.3383, -0.8818, -0.3287, -0.3383, -0.8818, -0.3287, -0.3383, -0.8818, -0.3287, -0.3383, 0.4457, 0.7543, 0.4821, 0.4457, 0.7543, 0.4821, 0.4457, 0.7543, 0.4821, 0.4457, 0.7543, 0.4821, -0.4408, 0.4365, 0.7843, -0.4408, 0.4365, 0.7843, -0.4408, 0.4365, 0.7843, -0.4408, 0.4365, 0.7843, -0.4408, 0.4365, 0.7843, -0.5013, 0.01313, 0.8652, -0.5013, 0.01313, 0.8652, -0.5013, 0.01313, 0.8652, -0.5013, 0.01313, 0.8652, -0.5013, 0.01313, 0.8652, -0.4669, -0.2007, 0.8613, -0.4669, -0.2007, 0.8613, -0.4669, -0.2007, 0.8613, -0.4669, -0.2007, 0.8613, -0.3163, -0.007611, -0.9486, -0.3163, -0.007611, -0.9486, -0.3163, -0.007611, -0.9486, -0.3163, -0.007611, -0.9486, 0.187, 0.571, 0.7994, 0.187, 0.571, 0.7994, 0.187, 0.571, 0.7994, 0.187, 0.571, 0.7994, -0.9265, -0.3762, -0.001709, -0.9265, -0.3762, -0.001709, -0.9265, -0.3762, -0.001709, -0.9265, -0.3762, -0.001709, 0.02192, 0.8877, 0.4599, 0.02192, 0.8877, 0.4599, 0.02192, 0.8877, 0.4599, 0.02192, 0.8877, 0.4599, -0.6053, 0.5368, 0.5878, -0.6053, 0.5368, 0.5878, -0.6053, 0.5368, 0.5878, -0.6053, 0.5368, 0.5878, 0.1963, 0.3512, -0.9155, 0.1963, 0.3512, -0.9155, 0.1963, 0.3512, -0.9155, 0.1963, 0.3512, -0.9155, 0.7645, 0.497, 0.4106, 0.7645, 0.497, 0.4106, 0.7645, 0.497, 0.4106, 0.7645, 0.497, 0.4106, 0.07925, 0.049, 0.9956, 0.07925, 0.049, 0.9956, 0.07925, 0.049, 0.9956, 0.07925, 0.049, 0.9956, -0.8087, -0.5104, 0.2923, -0.8087, -0.5104, 0.2923, -0.8087, -0.5104, 0.2923, -0.8087, -0.5104, 0.2923, -0.4273, -0.3988, -0.8114, -0.4273, -0.3988, -0.8114, -0.4273, -0.3988, -0.8114, -0.4273, -0.3988, -0.8114, -0.02158, 0.5502, 0.8348, -0.02158, 0.5502, 0.8348, -0.02158, 0.5502, 0.8348, -0.02158, 0.5502, 0.8348, -0.5146, -0.2122, -0.8308, -0.5146, -0.2122, -0.8308, -0.5146, -0.2122, -0.8308, -0.5146, -0.2122, -0.8308, -0.3452, -0.8794, 0.3277, -0.3452, -0.8794, 0.3277, -0.3452, -0.8794, 0.3277, -0.3452, -0.8794, 0.3277, -0.2458, 0.8297, -0.5012, -0.2458, 0.8297, -0.5012, -0.2458, 0.8297, -0.5012, -0.2458, 0.8297, -0.5012, 0.6503, -0.3933, 0.65, 0.6503, -0.3933, 0.65, 0.6503, -0.3933, 0.65, 0.6503, -0.3933, 0.65, -0.9149, -0.1471, -0.376, -0.9149, -0.1471, -0.376, -0.9149, -0.1471, -0.376, -0.9149, -0.1471, -0.376, 0.7211, 0.6799, 0.1328, 0.7211, 0.6799, 0.1328, 0.7211, 0.6799, 0.1328, 0.7211, 0.6799, 0.1328, 0.361, 0.9118, 0.1956, 0.361, 0.9118, 0.1956, 0.361, 0.9118, 0.1956])] * 3)])

# ---- objects
ob_dead_tree_08_lod0 = bpy.data.objects.new('Dead_Tree_08_LOD0', me_cylinder_022)
ob_dead_tree_08 = bpy.data.objects.new('Dead_Tree_08', None)

# ---- transforms, parenting, visibility, modifiers, constraints
ob_dead_tree_08_lod0.parent = ob_dead_tree_08
ob_dead_tree_08_lod0.location = (0.0, 0.0, 0.0)
ob_dead_tree_08_lod0.color = (0.8, 0.8, 0.8, 1.0)
ob_dead_tree_08_lod0.lineart.crease_threshold = 0.0
ob_dead_tree_08.location = (0.0, 0.0, 0.0)
ob_dead_tree_08.rotation_euler = (1.571, -0.0, 0.0)
ob_dead_tree_08.scale = (0.01, 0.01, 0.01)
ob_dead_tree_08.color = (0.8, 0.8, 0.8, 1.0)
ob_dead_tree_08.lineart.crease_threshold = 0.0

# ---- collection membership
col_collection.objects.link(ob_dead_tree_08_lod0)
col_collection.objects.link(ob_dead_tree_08)

# ---- scene / render settings (as saved in the file)
scene.frame_start = 1; scene.frame_end = 250; scene.frame_set(0)
scene.render.engine = 'BLENDER_EEVEE_NEXT'
scene.cycles.use_denoising = False
scene.cycles.samples = 128
scene.cycles.sampling_pattern = 'TABULATED_SOBOL'
scene.cycles.use_adaptive_sampling = False
scene.cycles.use_light_tree = False
scene.view_settings.view_transform = 'Filmic'
bpy.context.view_layer.update()

# ---- added for rendering (the .blend has no active camera and no usable light): camera, sun
cam_auto = bpy.data.cameras.new('AutoCamera')
cam_auto.lens = 50.0
cam_auto.sensor_width = 36.0
cam_auto.clip_end = 1000.0
ob_auto_camera = bpy.data.objects.new('AutoCamera', cam_auto)
scene.collection.objects.link(ob_auto_camera)
ob_auto_camera.location = (3.96169, -4.92254, 5.24154)
ob_auto_camera.rotation_euler = (1.09748, -7.21219e-08, 0.694738)
scene.camera = ob_auto_camera
light_auto_sun = bpy.data.lights.new('AutoSun', 'SUN')
light_auto_sun.energy = 3.0
light_auto_sun.angle = 0.0523599
ob_auto_sun = bpy.data.objects.new('AutoSun', light_auto_sun)
scene.collection.objects.link(ob_auto_sun)
ob_auto_sun.rotation_euler = (0.872665, 0.174533, 0.523599)
bpy.context.view_layer.update()
